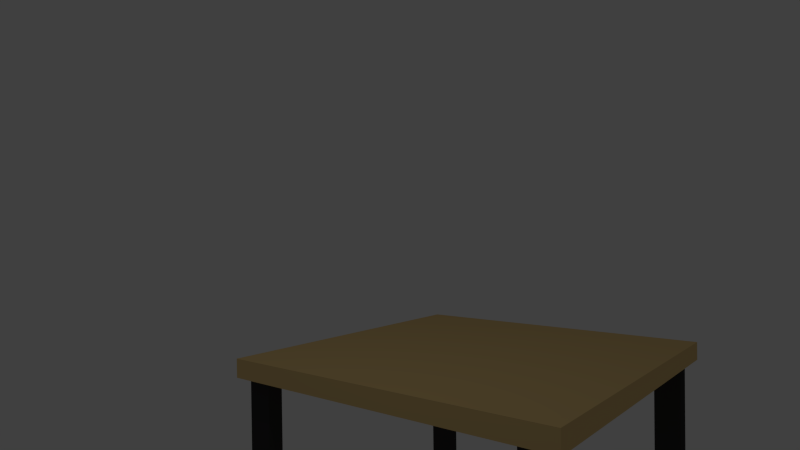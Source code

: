 # Source: table.blend  (saved by Blender 2.72.0; exported with 4.5.12 LTS)
import bpy
from mathutils import Matrix  # noqa: F401  (used for matrix-valued properties, if any)

bpy.ops.wm.read_factory_settings(use_empty=True)
scene = bpy.context.scene
scene.name = 'Scene'

# ---- collections
col_collection_1 = bpy.data.collections.new('Collection 1'); scene.collection.children.link(col_collection_1)

# ---- materials (node trees are filled in below, after node groups)
mat_tablesurface = bpy.data.materials.new('TableSurface')
mat_tablesurface.alpha_threshold = 0.0
mat_tablesurface.use_transparent_shadow = False
mat_tablesurface.diffuse_color = (0.8, 0.5693, 0.2417, 1.0)
mat_tablesurface.roughness = 0.5
mat_tablesurface.line_color = (0.0, 0.0, 0.0, 1.0)
mat_tableleg = bpy.data.materials.new('TableLeg')
mat_tableleg.alpha_threshold = 0.0
mat_tableleg.use_transparent_shadow = False
mat_tableleg.diffuse_color = (0.04203, 0.04051, 0.04165, 1.0)
mat_tableleg.roughness = 0.5
mat_tableleg.line_color = (0.0, 0.0, 0.0, 1.0)

# ---- material node trees

# ---- world
world_world = bpy.data.worlds.new('World'); scene.world = world_world
world_world.color = (0.05088, 0.05088, 0.05088)
world_world.use_sun_shadow = False
world_world.sun_shadow_jitter_overblur = 0.0
world_world.cycles.sampling_method = 'MANUAL'
world_world.cycles.sample_map_resolution = 256

# ---- cameras
cam_camera = bpy.data.cameras.new('Camera')
cam_camera.clip_end = 100.0
cam_camera.lens = 25.0
cam_camera.sensor_width = 32.0
cam_camera.sensor_height = 18.0
cam_camera.ortho_scale = 7.314
cam_camera.dof.focus_distance = 0.0
cam_camera.dof.aperture_fstop = 128.0

# ---- lights
light_lamp = bpy.data.lights.new('Lamp', 'POINT')
light_lamp.transmission_factor = 0.0
light_lamp.cutoff_distance = 30.0
light_lamp.energy = 3000.0
light_lamp.shadow_buffer_clip_start = 1.001
light_lamp.shadow_soft_size = 0.1
light_lamp.shadow_maximum_resolution = 0.006
light_lamp.use_absolute_resolution = True
light_lamp.cycles.use_multiple_importance_sampling = False

# ---- meshes
me_cube = bpy.data.meshes.new('Cube')
me_cube.from_pydata([(1.0, 1.0, -1.0), (1.0, -1.0, -1.0), (-1.0, -1.0, -1.0), (-1.0, 1.0, -1.0), (1.0, 1.0, 1.0), (1.0, -1.0, 1.0), (-1.0, -1.0, 1.0), (-1.0, 1.0, 1.0)], [], [(0, 1, 2, 3), (4, 7, 6, 5), (0, 4, 5, 1), (1, 5, 6, 2), (2, 6, 7, 3), (4, 0, 3, 7)])
me_cube.materials.append(mat_tablesurface)
me_cube.use_remesh_preserve_volume = False
me_cube.use_remesh_preserve_attributes = False
me_cube.use_mirror_vertex_groups = False
me_cube.update()
me_cube_001 = bpy.data.meshes.new('Cube.001')
me_cube_001.from_pydata([(-1.0, -1.0, -1.0), (-1.0, 1.0, -1.0), (1.0, 1.0, -1.0), (1.0, -1.0, -1.0), (-1.0, -1.0, 1.0), (-1.0, 1.0, 1.0), (1.0, 1.0, 1.0), (1.0, -1.0, 1.0)], [], [(4, 5, 1, 0), (5, 6, 2, 1), (6, 7, 3, 2), (7, 4, 0, 3), (0, 1, 2, 3), (7, 6, 5, 4)])
me_cube_001.materials.append(mat_tableleg)
me_cube_001.use_remesh_preserve_volume = False
me_cube_001.use_remesh_preserve_attributes = False
me_cube_001.use_mirror_vertex_groups = False
me_cube_001.update()
me_cube_002 = bpy.data.meshes.new('Cube.002')
me_cube_002.from_pydata([(-1.0, -1.0, -1.0), (-1.0, 1.0, -1.0), (1.0, 1.0, -1.0), (1.0, -1.0, -1.0), (-1.0, -1.0, 1.0), (-1.0, 1.0, 1.0), (1.0, 1.0, 1.0), (1.0, -1.0, 1.0)], [], [(4, 5, 1, 0), (5, 6, 2, 1), (6, 7, 3, 2), (7, 4, 0, 3), (0, 1, 2, 3), (7, 6, 5, 4)])
me_cube_002.materials.append(mat_tableleg)
me_cube_002.use_remesh_preserve_volume = False
me_cube_002.use_remesh_preserve_attributes = False
me_cube_002.use_mirror_vertex_groups = False
me_cube_002.update()
me_cube_003 = bpy.data.meshes.new('Cube.003')
me_cube_003.from_pydata([(-1.0, -1.0, -1.0), (-1.0, 1.0, -1.0), (1.0, 1.0, -1.0), (1.0, -1.0, -1.0), (-1.0, -1.0, 1.0), (-1.0, 1.0, 1.0), (1.0, 1.0, 1.0), (1.0, -1.0, 1.0)], [], [(4, 5, 1, 0), (5, 6, 2, 1), (6, 7, 3, 2), (7, 4, 0, 3), (0, 1, 2, 3), (7, 6, 5, 4)])
me_cube_003.materials.append(mat_tableleg)
me_cube_003.use_remesh_preserve_volume = False
me_cube_003.use_remesh_preserve_attributes = False
me_cube_003.use_mirror_vertex_groups = False
me_cube_003.update()
me_cube_004 = bpy.data.meshes.new('Cube.004')
me_cube_004.from_pydata([(-1.0, -1.0, -1.0), (-1.0, 1.0, -1.0), (1.0, 1.0, -1.0), (1.0, -1.0, -1.0), (-1.0, -1.0, 1.0), (-1.0, 1.0, 1.0), (1.0, 1.0, 1.0), (1.0, -1.0, 1.0)], [], [(4, 5, 1, 0), (5, 6, 2, 1), (6, 7, 3, 2), (7, 4, 0, 3), (0, 1, 2, 3), (7, 6, 5, 4)])
me_cube_004.materials.append(mat_tableleg)
me_cube_004.use_remesh_preserve_volume = False
me_cube_004.use_remesh_preserve_attributes = False
me_cube_004.use_mirror_vertex_groups = False
me_cube_004.update()

# ---- objects
ob_tabletop = bpy.data.objects.new('TableTop', me_cube)
ob_leg1 = bpy.data.objects.new('Leg1', me_cube_001)
ob_leg2 = bpy.data.objects.new('Leg2', me_cube_002)
ob_leg3 = bpy.data.objects.new('Leg3', me_cube_003)
ob_leg4 = bpy.data.objects.new('Leg4', me_cube_004)
ob_lamp = bpy.data.objects.new('Lamp', light_lamp)
ob_camera = bpy.data.objects.new('Camera', cam_camera)

# ---- transforms, parenting, visibility, modifiers, constraints
ob_tabletop.location = (16.42, -5.32, -10.21)
ob_tabletop.rotation_euler = (6.846e-08, -3.142, -5.168e-15)
ob_tabletop.scale = (18.0, 18.0, 1.0)
ob_tabletop.lock_rotations_4d = False
ob_tabletop.empty_display_type = 'ARROWS'
ob_tabletop.lineart.crease_threshold = 0.0
ob_leg1.parent = ob_tabletop
ob_leg1.matrix_parent_inverse = Matrix(((0.05556, 0.0, 0.0, 0.0), (0.0, 0.03333, 0.0, 0.0), (0.0, 0.0, 1.0, 0.7126), (0.0, 0.0, 0.0, 1.0)))
ob_leg1.location = (15.64, 26.96, 13.48)
ob_leg1.scale = (1.429, 1.429, 15.0)
ob_leg1.lineart.crease_threshold = 0.0
ob_leg2.parent = ob_tabletop
ob_leg2.matrix_parent_inverse = Matrix(((0.05556, 0.0, 0.0, 0.0), (0.0, 0.03333, 0.0, 0.0), (0.0, 0.0, 1.0, 0.7126), (0.0, 0.0, 0.0, 1.0)))
ob_leg2.location = (15.64, -26.8, 13.48)
ob_leg2.scale = (1.429, 1.429, 15.0)
ob_leg2.lineart.crease_threshold = 0.0
ob_leg3.parent = ob_tabletop
ob_leg3.matrix_parent_inverse = Matrix(((0.05556, 0.0, 0.0, 0.0), (0.0, 0.03333, 0.0, 0.0), (0.0, 0.0, 1.0, 0.7126), (0.0, 0.0, 0.0, 1.0)))
ob_leg3.location = (-15.49, -26.8, 13.48)
ob_leg3.scale = (1.429, 1.429, 15.0)
ob_leg3.lineart.crease_threshold = 0.0
ob_leg4.parent = ob_tabletop
ob_leg4.matrix_parent_inverse = Matrix(((0.05556, 0.0, 0.0, 0.0), (0.0, 0.03333, 0.0, 0.0), (0.0, 0.0, 1.0, 0.7126), (0.0, 0.0, 0.0, 1.0)))
ob_leg4.location = (-15.49, 26.96, 13.48)
ob_leg4.scale = (1.429, 1.429, 15.0)
ob_leg4.lineart.crease_threshold = 0.0
ob_lamp.location = (21.25, -36.05, 40.75)
ob_lamp.rotation_euler = (-0.553, -0.858, 2.317)
ob_lamp.lock_rotations_4d = False
ob_lamp.empty_display_type = 'ARROWS'
ob_lamp.color = (0.0, 0.0, 0.0, 0.0)
ob_lamp.lineart.crease_threshold = 0.0
ob_camera.location = (52.7, -63.13, 5.283)
ob_camera.rotation_euler = (1.559, 0.0127, -5.604)
ob_camera.scale = (7.236, 7.236, 7.236)
ob_camera.lock_rotations_4d = False
ob_camera.empty_display_type = 'ARROWS'
ob_camera.color = (0.0, 0.0, 0.0, 0.0)
ob_camera.display_type = 'WIRE'
ob_camera.lineart.crease_threshold = 0.0

# ---- collection membership
col_collection_1.objects.link(ob_tabletop)
col_collection_1.objects.link(ob_leg1)
col_collection_1.objects.link(ob_leg2)
col_collection_1.objects.link(ob_leg3)
col_collection_1.objects.link(ob_leg4)
col_collection_1.objects.link(ob_lamp)
col_collection_1.objects.link(ob_camera)

# ---- scene / render settings (as saved in the file)
scene.camera = ob_camera
scene.frame_start = 1; scene.frame_end = 250; scene.frame_set(1)
scene.render.engine = 'BLENDER_EEVEE_NEXT'
scene.render.resolution_percentage = 50
scene.render.dither_intensity = 0.0
scene.cycles.use_denoising = False
scene.cycles.samples = 10
scene.cycles.sampling_pattern = 'TABULATED_SOBOL'
scene.cycles.light_sampling_threshold = 0.0
scene.cycles.use_adaptive_sampling = False
scene.cycles.use_light_tree = False
scene.cycles.blur_glossy = 0.0
scene.cycles.pixel_filter_type = 'GAUSSIAN'
scene.cycles.sample_clamp_indirect = 0.0
scene.view_settings.view_transform = 'Standard'
bpy.context.view_layer.update()
